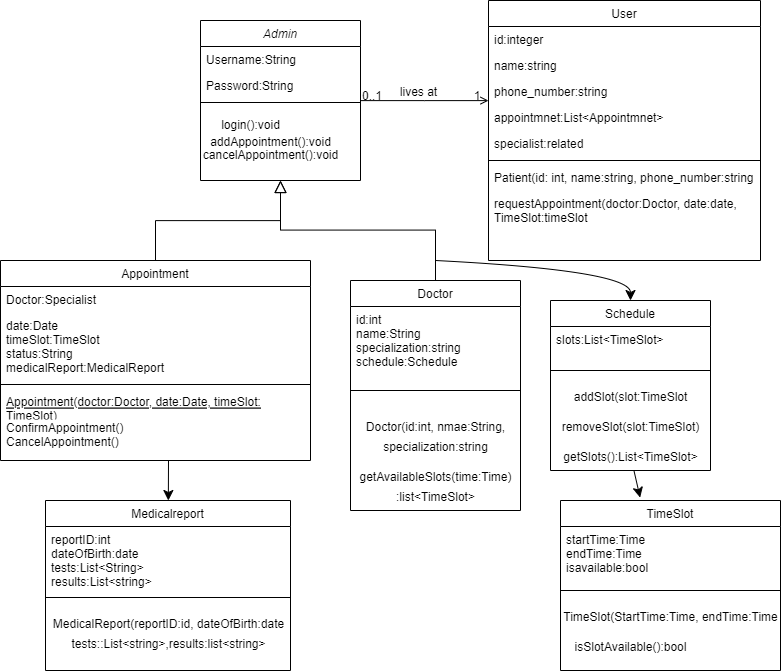

The diagram above was exported from draw.io. Its source (the exported page's mxGraphModel, read from the mxfile embedded in the PNG):
<mxGraphModel dx="1105" dy="562" grid="0" gridSize="10" guides="1" tooltips="1" connect="1" arrows="1" fold="1" page="0" pageScale="1" pageWidth="827" pageHeight="1169" math="0" shadow="0">
  <root>
    <mxCell id="WIyWlLk6GJQsqaUBKTNV-0" />
    <mxCell id="WIyWlLk6GJQsqaUBKTNV-1" parent="WIyWlLk6GJQsqaUBKTNV-0" />
    <mxCell id="zkfFHV4jXpPFQw0GAbJ--0" value="Admin" style="swimlane;fontStyle=2;align=center;verticalAlign=top;childLayout=stackLayout;horizontal=1;startSize=26;horizontalStack=0;resizeParent=1;resizeLast=0;collapsible=1;marginBottom=0;rounded=0;shadow=0;strokeWidth=1;" parent="WIyWlLk6GJQsqaUBKTNV-1" vertex="1">
      <mxGeometry x="220" y="120" width="160" height="160" as="geometry">
        <mxRectangle x="230" y="140" width="160" height="26" as="alternateBounds" />
      </mxGeometry>
    </mxCell>
    <mxCell id="zkfFHV4jXpPFQw0GAbJ--1" value="Username:String" style="text;align=left;verticalAlign=top;spacingLeft=4;spacingRight=4;overflow=hidden;rotatable=0;points=[[0,0.5],[1,0.5]];portConstraint=eastwest;" parent="zkfFHV4jXpPFQw0GAbJ--0" vertex="1">
      <mxGeometry y="26" width="160" height="26" as="geometry" />
    </mxCell>
    <mxCell id="zkfFHV4jXpPFQw0GAbJ--2" value="Password:String" style="text;align=left;verticalAlign=top;spacingLeft=4;spacingRight=4;overflow=hidden;rotatable=0;points=[[0,0.5],[1,0.5]];portConstraint=eastwest;rounded=0;shadow=0;html=0;" parent="zkfFHV4jXpPFQw0GAbJ--0" vertex="1">
      <mxGeometry y="52" width="160" height="26" as="geometry" />
    </mxCell>
    <mxCell id="zkfFHV4jXpPFQw0GAbJ--4" value="" style="line;html=1;strokeWidth=1;align=left;verticalAlign=middle;spacingTop=-1;spacingLeft=3;spacingRight=3;rotatable=0;labelPosition=right;points=[];portConstraint=eastwest;" parent="zkfFHV4jXpPFQw0GAbJ--0" vertex="1">
      <mxGeometry y="78" width="160" height="8" as="geometry" />
    </mxCell>
    <mxCell id="zkfFHV4jXpPFQw0GAbJ--6" value="Appointment" style="swimlane;fontStyle=0;align=center;verticalAlign=top;childLayout=stackLayout;horizontal=1;startSize=26;horizontalStack=0;resizeParent=1;resizeLast=0;collapsible=1;marginBottom=0;rounded=0;shadow=0;strokeWidth=1;" parent="WIyWlLk6GJQsqaUBKTNV-1" vertex="1">
      <mxGeometry x="20" y="360" width="310" height="200" as="geometry">
        <mxRectangle x="130" y="380" width="160" height="26" as="alternateBounds" />
      </mxGeometry>
    </mxCell>
    <mxCell id="zkfFHV4jXpPFQw0GAbJ--7" value="Doctor:Specialist" style="text;align=left;verticalAlign=top;spacingLeft=4;spacingRight=4;overflow=hidden;rotatable=0;points=[[0,0.5],[1,0.5]];portConstraint=eastwest;" parent="zkfFHV4jXpPFQw0GAbJ--6" vertex="1">
      <mxGeometry y="26" width="310" height="26" as="geometry" />
    </mxCell>
    <mxCell id="zkfFHV4jXpPFQw0GAbJ--8" value="date:Date &#10;timeSlot:TimeSlot&#10;status:String&#10;medicalReport:MedicalReport" style="text;align=left;verticalAlign=top;spacingLeft=4;spacingRight=4;overflow=hidden;rotatable=0;points=[[0,0.5],[1,0.5]];portConstraint=eastwest;rounded=0;shadow=0;html=0;" parent="zkfFHV4jXpPFQw0GAbJ--6" vertex="1">
      <mxGeometry y="52" width="310" height="68" as="geometry" />
    </mxCell>
    <mxCell id="zkfFHV4jXpPFQw0GAbJ--9" value="" style="line;html=1;strokeWidth=1;align=left;verticalAlign=middle;spacingTop=-1;spacingLeft=3;spacingRight=3;rotatable=0;labelPosition=right;points=[];portConstraint=eastwest;" parent="zkfFHV4jXpPFQw0GAbJ--6" vertex="1">
      <mxGeometry y="120" width="310" height="8" as="geometry" />
    </mxCell>
    <mxCell id="zkfFHV4jXpPFQw0GAbJ--10" value="Appointment(doctor:Doctor, date:Date, timeSlot:&#10;TimeSlot)" style="text;align=left;verticalAlign=top;spacingLeft=4;spacingRight=4;overflow=hidden;rotatable=0;points=[[0,0.5],[1,0.5]];portConstraint=eastwest;fontStyle=4" parent="zkfFHV4jXpPFQw0GAbJ--6" vertex="1">
      <mxGeometry y="128" width="310" height="26" as="geometry" />
    </mxCell>
    <mxCell id="zkfFHV4jXpPFQw0GAbJ--11" value="ConfirmAppointment()&#10;CancelAppointment()" style="text;align=left;verticalAlign=top;spacingLeft=4;spacingRight=4;overflow=hidden;rotatable=0;points=[[0,0.5],[1,0.5]];portConstraint=eastwest;" parent="zkfFHV4jXpPFQw0GAbJ--6" vertex="1">
      <mxGeometry y="154" width="310" height="46" as="geometry" />
    </mxCell>
    <mxCell id="zkfFHV4jXpPFQw0GAbJ--12" value="" style="endArrow=block;endSize=10;endFill=0;shadow=0;strokeWidth=1;rounded=0;edgeStyle=elbowEdgeStyle;elbow=vertical;" parent="WIyWlLk6GJQsqaUBKTNV-1" source="zkfFHV4jXpPFQw0GAbJ--6" target="zkfFHV4jXpPFQw0GAbJ--0" edge="1">
      <mxGeometry width="160" relative="1" as="geometry">
        <mxPoint x="200" y="203" as="sourcePoint" />
        <mxPoint x="200" y="203" as="targetPoint" />
      </mxGeometry>
    </mxCell>
    <mxCell id="zkfFHV4jXpPFQw0GAbJ--13" value="Doctor" style="swimlane;fontStyle=0;align=center;verticalAlign=top;childLayout=stackLayout;horizontal=1;startSize=26;horizontalStack=0;resizeParent=1;resizeLast=0;collapsible=1;marginBottom=0;rounded=0;shadow=0;strokeWidth=1;" parent="WIyWlLk6GJQsqaUBKTNV-1" vertex="1">
      <mxGeometry x="370" y="380" width="170" height="230" as="geometry">
        <mxRectangle x="340" y="380" width="170" height="26" as="alternateBounds" />
      </mxGeometry>
    </mxCell>
    <mxCell id="zkfFHV4jXpPFQw0GAbJ--14" value="id:int&#10;name:String&#10;specialization:string&#10;schedule:Schedule" style="text;align=left;verticalAlign=top;spacingLeft=4;spacingRight=4;overflow=hidden;rotatable=0;points=[[0,0.5],[1,0.5]];portConstraint=eastwest;" parent="zkfFHV4jXpPFQw0GAbJ--13" vertex="1">
      <mxGeometry y="26" width="170" height="64" as="geometry" />
    </mxCell>
    <mxCell id="zkfFHV4jXpPFQw0GAbJ--15" value="" style="line;html=1;strokeWidth=1;align=left;verticalAlign=middle;spacingTop=-1;spacingLeft=3;spacingRight=3;rotatable=0;labelPosition=right;points=[];portConstraint=eastwest;" parent="zkfFHV4jXpPFQw0GAbJ--13" vertex="1">
      <mxGeometry y="90" width="170" height="40" as="geometry" />
    </mxCell>
    <mxCell id="D8XWH4rvuvXooOaD49Gi-9" value="&lt;font style=&quot;font-size: 12px;&quot;&gt;Doctor(id:int, nmae:String, &lt;br&gt;specialization:string&lt;/font&gt;" style="text;html=1;align=center;verticalAlign=middle;resizable=0;points=[];autosize=1;strokeColor=none;fillColor=none;fontSize=16;" parent="zkfFHV4jXpPFQw0GAbJ--13" vertex="1">
      <mxGeometry y="130" width="170" height="50" as="geometry" />
    </mxCell>
    <mxCell id="D8XWH4rvuvXooOaD49Gi-10" value="&lt;font style=&quot;font-size: 12px;&quot;&gt;getAvailableSlots(time:Time)&lt;br&gt;:list&amp;lt;TimeSlot&amp;gt;&lt;/font&gt;" style="text;html=1;align=center;verticalAlign=middle;resizable=0;points=[];autosize=1;strokeColor=none;fillColor=none;fontSize=16;" parent="zkfFHV4jXpPFQw0GAbJ--13" vertex="1">
      <mxGeometry y="180" width="170" height="50" as="geometry" />
    </mxCell>
    <mxCell id="zkfFHV4jXpPFQw0GAbJ--16" value="" style="endArrow=block;endSize=10;endFill=0;shadow=0;strokeWidth=1;rounded=0;edgeStyle=elbowEdgeStyle;elbow=vertical;" parent="WIyWlLk6GJQsqaUBKTNV-1" source="zkfFHV4jXpPFQw0GAbJ--13" target="zkfFHV4jXpPFQw0GAbJ--0" edge="1">
      <mxGeometry width="160" relative="1" as="geometry">
        <mxPoint x="210" y="373" as="sourcePoint" />
        <mxPoint x="310" y="271" as="targetPoint" />
      </mxGeometry>
    </mxCell>
    <mxCell id="zkfFHV4jXpPFQw0GAbJ--17" value="User" style="swimlane;fontStyle=0;align=center;verticalAlign=top;childLayout=stackLayout;horizontal=1;startSize=26;horizontalStack=0;resizeParent=1;resizeLast=0;collapsible=1;marginBottom=0;rounded=0;shadow=0;strokeWidth=1;" parent="WIyWlLk6GJQsqaUBKTNV-1" vertex="1">
      <mxGeometry x="508" y="100" width="272" height="260" as="geometry">
        <mxRectangle x="550" y="140" width="160" height="26" as="alternateBounds" />
      </mxGeometry>
    </mxCell>
    <mxCell id="zkfFHV4jXpPFQw0GAbJ--18" value="id:integer" style="text;align=left;verticalAlign=top;spacingLeft=4;spacingRight=4;overflow=hidden;rotatable=0;points=[[0,0.5],[1,0.5]];portConstraint=eastwest;" parent="zkfFHV4jXpPFQw0GAbJ--17" vertex="1">
      <mxGeometry y="26" width="272" height="26" as="geometry" />
    </mxCell>
    <mxCell id="zkfFHV4jXpPFQw0GAbJ--19" value="name:string" style="text;align=left;verticalAlign=top;spacingLeft=4;spacingRight=4;overflow=hidden;rotatable=0;points=[[0,0.5],[1,0.5]];portConstraint=eastwest;rounded=0;shadow=0;html=0;" parent="zkfFHV4jXpPFQw0GAbJ--17" vertex="1">
      <mxGeometry y="52" width="272" height="26" as="geometry" />
    </mxCell>
    <mxCell id="zkfFHV4jXpPFQw0GAbJ--20" value="phone_number:string" style="text;align=left;verticalAlign=top;spacingLeft=4;spacingRight=4;overflow=hidden;rotatable=0;points=[[0,0.5],[1,0.5]];portConstraint=eastwest;rounded=0;shadow=0;html=0;" parent="zkfFHV4jXpPFQw0GAbJ--17" vertex="1">
      <mxGeometry y="78" width="272" height="26" as="geometry" />
    </mxCell>
    <mxCell id="zkfFHV4jXpPFQw0GAbJ--21" value="appointmnet:List&lt;Appointmnet&gt;" style="text;align=left;verticalAlign=top;spacingLeft=4;spacingRight=4;overflow=hidden;rotatable=0;points=[[0,0.5],[1,0.5]];portConstraint=eastwest;rounded=0;shadow=0;html=0;" parent="zkfFHV4jXpPFQw0GAbJ--17" vertex="1">
      <mxGeometry y="104" width="272" height="26" as="geometry" />
    </mxCell>
    <mxCell id="zkfFHV4jXpPFQw0GAbJ--22" value="specialist:related" style="text;align=left;verticalAlign=top;spacingLeft=4;spacingRight=4;overflow=hidden;rotatable=0;points=[[0,0.5],[1,0.5]];portConstraint=eastwest;rounded=0;shadow=0;html=0;" parent="zkfFHV4jXpPFQw0GAbJ--17" vertex="1">
      <mxGeometry y="130" width="272" height="26" as="geometry" />
    </mxCell>
    <mxCell id="zkfFHV4jXpPFQw0GAbJ--23" value="" style="line;html=1;strokeWidth=1;align=left;verticalAlign=middle;spacingTop=-1;spacingLeft=3;spacingRight=3;rotatable=0;labelPosition=right;points=[];portConstraint=eastwest;" parent="zkfFHV4jXpPFQw0GAbJ--17" vertex="1">
      <mxGeometry y="156" width="272" height="8" as="geometry" />
    </mxCell>
    <mxCell id="zkfFHV4jXpPFQw0GAbJ--24" value="Patient(id: int, name:string, phone_number:string" style="text;align=left;verticalAlign=top;spacingLeft=4;spacingRight=4;overflow=hidden;rotatable=0;points=[[0,0.5],[1,0.5]];portConstraint=eastwest;" parent="zkfFHV4jXpPFQw0GAbJ--17" vertex="1">
      <mxGeometry y="164" width="272" height="26" as="geometry" />
    </mxCell>
    <mxCell id="zkfFHV4jXpPFQw0GAbJ--25" value="requestAppointment(doctor:Doctor, date:date, &#10;TimeSlot:timeSlot" style="text;align=left;verticalAlign=top;spacingLeft=4;spacingRight=4;overflow=hidden;rotatable=0;points=[[0,0.5],[1,0.5]];portConstraint=eastwest;" parent="zkfFHV4jXpPFQw0GAbJ--17" vertex="1">
      <mxGeometry y="190" width="272" height="41" as="geometry" />
    </mxCell>
    <mxCell id="zkfFHV4jXpPFQw0GAbJ--26" value="" style="endArrow=open;shadow=0;strokeWidth=1;rounded=0;endFill=1;edgeStyle=elbowEdgeStyle;elbow=vertical;" parent="WIyWlLk6GJQsqaUBKTNV-1" source="zkfFHV4jXpPFQw0GAbJ--0" target="zkfFHV4jXpPFQw0GAbJ--17" edge="1">
      <mxGeometry x="0.5" y="41" relative="1" as="geometry">
        <mxPoint x="380" y="192" as="sourcePoint" />
        <mxPoint x="540" y="192" as="targetPoint" />
        <mxPoint x="-40" y="32" as="offset" />
      </mxGeometry>
    </mxCell>
    <mxCell id="zkfFHV4jXpPFQw0GAbJ--27" value="0..1" style="resizable=0;align=left;verticalAlign=bottom;labelBackgroundColor=none;fontSize=12;" parent="zkfFHV4jXpPFQw0GAbJ--26" connectable="0" vertex="1">
      <mxGeometry x="-1" relative="1" as="geometry">
        <mxPoint y="4" as="offset" />
      </mxGeometry>
    </mxCell>
    <mxCell id="zkfFHV4jXpPFQw0GAbJ--28" value="1" style="resizable=0;align=right;verticalAlign=bottom;labelBackgroundColor=none;fontSize=12;" parent="zkfFHV4jXpPFQw0GAbJ--26" connectable="0" vertex="1">
      <mxGeometry x="1" relative="1" as="geometry">
        <mxPoint x="-7" y="4" as="offset" />
      </mxGeometry>
    </mxCell>
    <mxCell id="zkfFHV4jXpPFQw0GAbJ--29" value="lives at" style="text;html=1;resizable=0;points=[];;align=center;verticalAlign=middle;labelBackgroundColor=none;rounded=0;shadow=0;strokeWidth=1;fontSize=12;" parent="zkfFHV4jXpPFQw0GAbJ--26" vertex="1" connectable="0">
      <mxGeometry x="0.5" y="49" relative="1" as="geometry">
        <mxPoint x="-38" y="40" as="offset" />
      </mxGeometry>
    </mxCell>
    <mxCell id="D8XWH4rvuvXooOaD49Gi-2" value="&lt;font style=&quot;font-size: 12px;&quot;&gt;login():void&lt;/font&gt;" style="text;html=1;align=center;verticalAlign=middle;resizable=0;points=[];autosize=1;strokeColor=none;fillColor=none;fontSize=16;" parent="WIyWlLk6GJQsqaUBKTNV-1" vertex="1">
      <mxGeometry x="230" y="208" width="80" height="30" as="geometry" />
    </mxCell>
    <mxCell id="D8XWH4rvuvXooOaD49Gi-3" value="&lt;font style=&quot;font-size: 12px;&quot;&gt;addAppointment():void&lt;/font&gt;" style="text;html=1;align=center;verticalAlign=middle;resizable=0;points=[];autosize=1;strokeColor=none;fillColor=none;fontSize=16;" parent="WIyWlLk6GJQsqaUBKTNV-1" vertex="1">
      <mxGeometry x="220" y="225" width="140" height="30" as="geometry" />
    </mxCell>
    <mxCell id="D8XWH4rvuvXooOaD49Gi-4" value="&lt;font style=&quot;font-size: 12px;&quot;&gt;cancelAppointment():void&lt;/font&gt;" style="text;html=1;align=center;verticalAlign=middle;resizable=0;points=[];autosize=1;strokeColor=none;fillColor=none;fontSize=16;" parent="WIyWlLk6GJQsqaUBKTNV-1" vertex="1">
      <mxGeometry x="210" y="238" width="160" height="30" as="geometry" />
    </mxCell>
    <mxCell id="D8XWH4rvuvXooOaD49Gi-11" value="Schedule" style="swimlane;fontStyle=0;align=center;verticalAlign=top;childLayout=stackLayout;horizontal=1;startSize=26;horizontalStack=0;resizeParent=1;resizeLast=0;collapsible=1;marginBottom=0;rounded=0;shadow=0;strokeWidth=1;" parent="WIyWlLk6GJQsqaUBKTNV-1" vertex="1">
      <mxGeometry x="570" y="400" width="160" height="170" as="geometry">
        <mxRectangle x="340" y="380" width="170" height="26" as="alternateBounds" />
      </mxGeometry>
    </mxCell>
    <mxCell id="D8XWH4rvuvXooOaD49Gi-12" value="slots:List&lt;TimeSlot&gt;" style="text;align=left;verticalAlign=top;spacingLeft=4;spacingRight=4;overflow=hidden;rotatable=0;points=[[0,0.5],[1,0.5]];portConstraint=eastwest;arcSize=10;" parent="D8XWH4rvuvXooOaD49Gi-11" vertex="1">
      <mxGeometry y="26" width="160" height="34" as="geometry" />
    </mxCell>
    <mxCell id="D8XWH4rvuvXooOaD49Gi-13" value="" style="line;html=1;strokeWidth=1;align=left;verticalAlign=middle;spacingTop=-1;spacingLeft=3;spacingRight=3;rotatable=0;labelPosition=right;points=[];portConstraint=eastwest;" parent="D8XWH4rvuvXooOaD49Gi-11" vertex="1">
      <mxGeometry y="60" width="160" height="20" as="geometry" />
    </mxCell>
    <mxCell id="VMA80NvNyMPyxw0THfCA-2" value="&lt;span style=&quot;font-size: 12px;&quot;&gt;addSlot(slot:TimeSlot&lt;/span&gt;" style="text;html=1;align=center;verticalAlign=middle;resizable=0;points=[];autosize=1;strokeColor=none;fillColor=none;fontSize=16;" parent="D8XWH4rvuvXooOaD49Gi-11" vertex="1">
      <mxGeometry y="80" width="160" height="30" as="geometry" />
    </mxCell>
    <mxCell id="VMA80NvNyMPyxw0THfCA-3" value="&lt;font style=&quot;font-size: 12px;&quot;&gt;removeSlot(slot:TimeSlot)&lt;/font&gt;" style="text;html=1;align=center;verticalAlign=middle;resizable=0;points=[];autosize=1;strokeColor=none;fillColor=none;fontSize=16;" parent="D8XWH4rvuvXooOaD49Gi-11" vertex="1">
      <mxGeometry y="110" width="160" height="30" as="geometry" />
    </mxCell>
    <mxCell id="VMA80NvNyMPyxw0THfCA-4" value="&lt;font style=&quot;font-size: 12px;&quot;&gt;&lt;font style=&quot;font-size: 12px;&quot;&gt;getSlots&lt;/font&gt;():List&amp;lt;TimeSlot&amp;gt;&lt;/font&gt;" style="text;html=1;align=center;verticalAlign=middle;resizable=0;points=[];autosize=1;strokeColor=none;fillColor=none;fontSize=16;" parent="D8XWH4rvuvXooOaD49Gi-11" vertex="1">
      <mxGeometry y="140" width="160" height="30" as="geometry" />
    </mxCell>
    <mxCell id="VMA80NvNyMPyxw0THfCA-5" value="TimeSlot" style="swimlane;fontStyle=0;align=center;verticalAlign=top;childLayout=stackLayout;horizontal=1;startSize=26;horizontalStack=0;resizeParent=1;resizeLast=0;collapsible=1;marginBottom=0;rounded=0;shadow=0;strokeWidth=1;" parent="WIyWlLk6GJQsqaUBKTNV-1" vertex="1">
      <mxGeometry x="580" y="600" width="220" height="170" as="geometry">
        <mxRectangle x="340" y="380" width="170" height="26" as="alternateBounds" />
      </mxGeometry>
    </mxCell>
    <mxCell id="VMA80NvNyMPyxw0THfCA-6" value="startTime:Time&#10;endTime:Time&#10;isavailable:bool" style="text;align=left;verticalAlign=top;spacingLeft=4;spacingRight=4;overflow=hidden;rotatable=0;points=[[0,0.5],[1,0.5]];portConstraint=eastwest;arcSize=10;" parent="VMA80NvNyMPyxw0THfCA-5" vertex="1">
      <mxGeometry y="26" width="220" height="54" as="geometry" />
    </mxCell>
    <mxCell id="VMA80NvNyMPyxw0THfCA-7" value="" style="line;html=1;strokeWidth=1;align=left;verticalAlign=middle;spacingTop=-1;spacingLeft=3;spacingRight=3;rotatable=0;labelPosition=right;points=[];portConstraint=eastwest;" parent="VMA80NvNyMPyxw0THfCA-5" vertex="1">
      <mxGeometry y="80" width="220" height="20" as="geometry" />
    </mxCell>
    <mxCell id="VMA80NvNyMPyxw0THfCA-8" value="&lt;span style=&quot;font-size: 12px;&quot;&gt;TimeSlot(StartTime:Time, endTime:Time&lt;/span&gt;" style="text;html=1;align=center;verticalAlign=middle;resizable=0;points=[];autosize=1;strokeColor=none;fillColor=none;fontSize=16;" parent="VMA80NvNyMPyxw0THfCA-5" vertex="1">
      <mxGeometry y="100" width="220" height="30" as="geometry" />
    </mxCell>
    <mxCell id="VMA80NvNyMPyxw0THfCA-9" value="&lt;font style=&quot;font-size: 12px;&quot;&gt;isSlotAvailable():bool&lt;/font&gt;" style="text;html=1;align=center;verticalAlign=middle;resizable=0;points=[];autosize=1;strokeColor=none;fillColor=none;fontSize=16;" parent="WIyWlLk6GJQsqaUBKTNV-1" vertex="1">
      <mxGeometry x="540" y="730" width="220" height="30" as="geometry" />
    </mxCell>
    <mxCell id="VMA80NvNyMPyxw0THfCA-11" value="Medicalreport" style="swimlane;fontStyle=0;align=center;verticalAlign=top;childLayout=stackLayout;horizontal=1;startSize=26;horizontalStack=0;resizeParent=1;resizeLast=0;collapsible=1;marginBottom=0;rounded=0;shadow=0;strokeWidth=1;" parent="WIyWlLk6GJQsqaUBKTNV-1" vertex="1">
      <mxGeometry x="65" y="600" width="245" height="170" as="geometry">
        <mxRectangle x="340" y="380" width="170" height="26" as="alternateBounds" />
      </mxGeometry>
    </mxCell>
    <mxCell id="VMA80NvNyMPyxw0THfCA-12" value="reportID:int&#10;dateOfBirth:date&#10;tests:List&lt;String&gt;&#10;results:List&lt;string&gt;" style="text;align=left;verticalAlign=top;spacingLeft=4;spacingRight=4;overflow=hidden;rotatable=0;points=[[0,0.5],[1,0.5]];portConstraint=eastwest;arcSize=10;" parent="VMA80NvNyMPyxw0THfCA-11" vertex="1">
      <mxGeometry y="26" width="245" height="61" as="geometry" />
    </mxCell>
    <mxCell id="VMA80NvNyMPyxw0THfCA-13" value="" style="line;html=1;strokeWidth=1;align=left;verticalAlign=middle;spacingTop=-1;spacingLeft=3;spacingRight=3;rotatable=0;labelPosition=right;points=[];portConstraint=eastwest;" parent="VMA80NvNyMPyxw0THfCA-11" vertex="1">
      <mxGeometry y="87" width="245" height="20" as="geometry" />
    </mxCell>
    <mxCell id="VMA80NvNyMPyxw0THfCA-14" value="&lt;span style=&quot;font-size: 12px;&quot;&gt;MedicalReport(reportID:id, dateOfBirth:date&lt;br&gt;tests::List&amp;lt;string&amp;gt;,results:list&amp;lt;string&amp;gt;&lt;/span&gt;" style="text;html=1;align=center;verticalAlign=middle;resizable=0;points=[];autosize=1;strokeColor=none;fillColor=none;fontSize=16;" parent="VMA80NvNyMPyxw0THfCA-11" vertex="1">
      <mxGeometry y="107" width="245" height="50" as="geometry" />
    </mxCell>
    <mxCell id="VMA80NvNyMPyxw0THfCA-19" value="" style="endArrow=classic;html=1;rounded=0;fontSize=12;startSize=8;endSize=8;curved=1;" parent="WIyWlLk6GJQsqaUBKTNV-1" target="VMA80NvNyMPyxw0THfCA-11" edge="1">
      <mxGeometry width="50" height="50" relative="1" as="geometry">
        <mxPoint x="188" y="560" as="sourcePoint" />
        <mxPoint x="510" y="350" as="targetPoint" />
      </mxGeometry>
    </mxCell>
    <mxCell id="VMA80NvNyMPyxw0THfCA-20" value="" style="edgeStyle=none;curved=1;rounded=0;orthogonalLoop=1;jettySize=auto;html=1;fontSize=12;startSize=8;endSize=8;entryX=0.5;entryY=0;entryDx=0;entryDy=0;" parent="WIyWlLk6GJQsqaUBKTNV-1" target="D8XWH4rvuvXooOaD49Gi-11" edge="1">
      <mxGeometry relative="1" as="geometry">
        <mxPoint x="455" y="360" as="sourcePoint" />
        <Array as="points">
          <mxPoint x="650" y="370" />
        </Array>
      </mxGeometry>
    </mxCell>
    <mxCell id="VMA80NvNyMPyxw0THfCA-21" value="" style="edgeStyle=none;curved=1;rounded=0;orthogonalLoop=1;jettySize=auto;html=1;fontSize=12;startSize=8;endSize=8;entryX=0.362;entryY=-0.017;entryDx=0;entryDy=0;entryPerimeter=0;" parent="WIyWlLk6GJQsqaUBKTNV-1" source="VMA80NvNyMPyxw0THfCA-4" target="VMA80NvNyMPyxw0THfCA-5" edge="1">
      <mxGeometry relative="1" as="geometry" />
    </mxCell>
  </root>
</mxGraphModel>